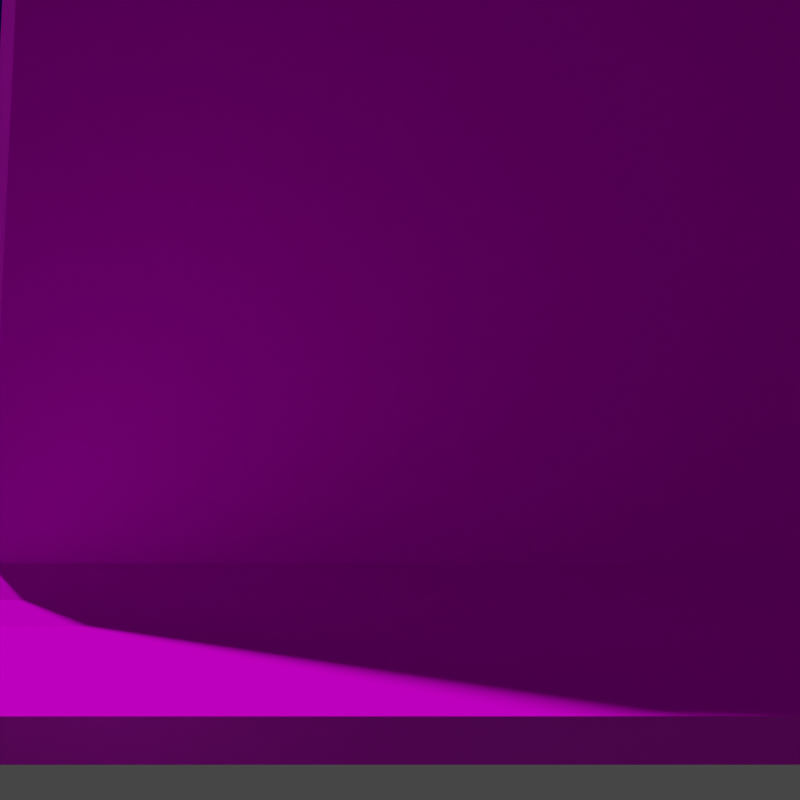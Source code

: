 # Source: SFA2_SuzakuCastle.blend  (saved by Blender 3.4.6; exported with 4.5.12 LTS)
import bpy
from mathutils import Matrix  # noqa: F401  (used for matrix-valued properties, if any)

bpy.ops.wm.read_factory_settings(use_empty=True)
scene = bpy.context.scene
scene.name = 'Scene'

# ---- collections
col_collection_1 = bpy.data.collections.new('Collection 1'); scene.collection.children.link(col_collection_1)
col_collection = bpy.data.collections.new('Collection'); scene.collection.children.link(col_collection)

# ---- images (referenced by path relative to the original .blend; pixels are not part of the script)
import os
ASSET_DIR = os.environ.get("B2B_ASSET_DIR", "")  # directory of the original .blend (textures are referenced by path, not embedded)
HERE = os.path.dirname(os.path.abspath(__file__))  # packed textures are extracted next to this script under _unpacked/

def load_image(name, relpath, width, height, colorspace="sRGB"):
    """Load a texture the original file referenced (path relative to the .blend, or extracted next to this script)."""
    p = next((c for c in (os.path.join(HERE, relpath), os.path.join(ASSET_DIR, relpath)) if relpath and os.path.exists(c)), "")
    if p:
        img = bpy.data.images.load(p, check_existing=True)
        img.name = name
    else:  # same state as the original file: an image datablock whose file is absent (Cycles renders it pink)
        img = bpy.data.images.new(name, width, height)
        img.source = "FILE"
        img.filepath = "//" + (relpath or name)
    img.colorspace_settings.name = colorspace
    return img
img_sfa2_suzakucastle_texid_0x00_floor_png = load_image('SFA2_SuzakuCastle-TexID_0x00-Floor.png', 'Textures/SFA2_SuzakuCastle-TexID_0x00-Floor.png', 1024, 1024, 'sRGB')
img_texid_0x01_mg_tubes_tga = load_image('TexID_0x01-MG_Tubes.tga', 'Textures/TexID_0x01-MG_Tubes.tga', 1024, 1024, 'sRGB')
img_sfa2_suzakucastle_texid_0x01_mg_png = load_image('SFA2_SuzakuCastle-TexID_0x01-MG.png', 'Textures/SFA2_SuzakuCastle-TexID_0x01-MG.png', 1024, 1024, 'sRGB')

# ---- materials (node trees are filled in below, after node groups)
mat_floor = bpy.data.materials.new('Floor')
mat_floor.use_transparent_shadow = False
mat_sky = bpy.data.materials.new('Sky')
mat_sky.use_transparent_shadow = False
mat_mg_tubes = bpy.data.materials.new('MG_Tubes')
mat_mg_tubes.use_transparent_shadow = False
mat_mg = bpy.data.materials.new('MG')
mat_mg.use_transparent_shadow = False

# ---- material node trees
mat_floor.use_nodes = True; mat_floor.node_tree.nodes.clear()
_N = mat_floor.node_tree.nodes; _L = mat_floor.node_tree.links
n0 = _N.new('ShaderNodeBsdfPrincipled'); n0.name = 'Principled BSDF'; n0.location = (10, 300)
n0.distribution = 'GGX'
n0.subsurface_method = 'RANDOM_WALK_SKIN'
n0.inputs[2].default_value = 0.0
n0.inputs[3].default_value = 0.0
n0.inputs[9].default_value = (0.0, 0.0, 7.451e-09)
n0.inputs[11].default_value = 1.01
n0.inputs[13].default_value = 0.0
n0.inputs[20].default_value = 0.0
n0.inputs[27].default_value = (0.0, 0.0, 0.0, 1.0)
n1 = _N.new('ShaderNodeOutputMaterial'); n1.name = 'Material Output'; n1.location = (300, 300)
n2 = _N.new('ShaderNodeTexImage'); n2.name = 'Image Texture'; n2.location = (-280, 280)
n2.image = img_sfa2_suzakucastle_texid_0x00_floor_png
_L.new(n0.outputs[0], n1.inputs[0])
_L.new(n2.outputs[0], n0.inputs[0])
_L.new(n2.outputs[1], n0.inputs[4])
n1.is_active_output = True
mat_sky.use_nodes = True; mat_sky.node_tree.nodes.clear()
_N = mat_sky.node_tree.nodes; _L = mat_sky.node_tree.links
n0 = _N.new('ShaderNodeBsdfPrincipled'); n0.name = 'Principled BSDF'; n0.location = (10, 300)
n0.distribution = 'GGX'
n0.subsurface_method = 'RANDOM_WALK_SKIN'
n0.inputs[2].default_value = 0.0
n0.inputs[3].default_value = 0.0
n0.inputs[11].default_value = 1.01
n0.inputs[13].default_value = 0.0
n0.inputs[20].default_value = 0.0
n0.inputs[27].default_value = (0.0, 0.0, 0.0, 1.0)
n0.inputs[28].default_value = 1.0
n1 = _N.new('ShaderNodeOutputMaterial'); n1.name = 'Material Output'; n1.location = (300, 300)
n2 = _N.new('ShaderNodeVertexColor'); n2.name = 'Vertex Color'; n2.location = (-392, 160)
n2.layer_name = 'Col'
_L.new(n0.outputs[0], n1.inputs[0])
_L.new(n2.outputs[0], n0.inputs[0])
n1.is_active_output = True
mat_mg_tubes.use_nodes = True; mat_mg_tubes.node_tree.nodes.clear()
_N = mat_mg_tubes.node_tree.nodes; _L = mat_mg_tubes.node_tree.links
n0 = _N.new('ShaderNodeBsdfPrincipled'); n0.name = 'Principled BSDF'; n0.location = (10, 300)
n0.distribution = 'GGX'
n0.subsurface_method = 'RANDOM_WALK_SKIN'
n0.inputs[3].default_value = 1.45
n0.inputs[27].default_value = (0.0, 0.0, 0.0, 1.0)
n0.inputs[28].default_value = 1.0
n1 = _N.new('ShaderNodeOutputMaterial'); n1.name = 'Material Output'; n1.location = (300, 300)
n2 = _N.new('ShaderNodeTexImage'); n2.name = 'Image Texture'; n2.location = (-280, 280)
n2.image = img_texid_0x01_mg_tubes_tga
_L.new(n0.outputs[0], n1.inputs[0])
_L.new(n2.outputs[0], n0.inputs[0])
_L.new(n2.outputs[1], n0.inputs[4])
n1.is_active_output = True
mat_mg.use_nodes = True; mat_mg.node_tree.nodes.clear()
_N = mat_mg.node_tree.nodes; _L = mat_mg.node_tree.links
n0 = _N.new('ShaderNodeBsdfPrincipled'); n0.name = 'Principled BSDF'; n0.location = (-39, 227)
n0.distribution = 'GGX'
n0.subsurface_method = 'RANDOM_WALK_SKIN'
n0.inputs[2].default_value = 0.0
n0.inputs[3].default_value = 0.0
n0.inputs[11].default_value = 1.01
n0.inputs[13].default_value = 0.0
n0.inputs[20].default_value = 0.0
n0.inputs[27].default_value = (0.0, 0.0, 0.0, 1.0)
n0.inputs[28].default_value = 1.0
n1 = _N.new('ShaderNodeOutputMaterial'); n1.name = 'Material Output'; n1.location = (251, 227)
n2 = _N.new('ShaderNodeTexImage'); n2.name = 'Image Texture'; n2.location = (-329, 207)
n2.width = 206
n2.image = img_sfa2_suzakucastle_texid_0x01_mg_png
_L.new(n0.outputs[0], n1.inputs[0])
_L.new(n2.outputs[0], n0.inputs[0])
_L.new(n2.outputs[1], n0.inputs[4])
n1.is_active_output = True

# ---- world
world_world = bpy.data.worlds.new('World'); scene.world = world_world
world_world.use_nodes = True; world_world.node_tree.nodes.clear()
_N = world_world.node_tree.nodes; _L = world_world.node_tree.links
n0 = _N.new('ShaderNodeOutputWorld'); n0.name = 'World Output'; n0.location = (300, 300)
n1 = _N.new('ShaderNodeBackground'); n1.name = 'Background'; n1.location = (10, 300)
n1.inputs[0].default_value = (0.05088, 0.05088, 0.05088, 1.0)
_L.new(n1.outputs[0], n0.inputs[0])
n0.is_active_output = True
world_world.color = (0.05088, 0.05088, 0.05088)
world_world.use_sun_shadow = False
world_world.sun_shadow_jitter_overblur = 0.0

# ---- cameras
cam_camera_001 = bpy.data.cameras.new('Camera.001')
cam_camera_001.clip_end = 1e+10

# ---- meshes
me_floor = bpy.data.meshes.new('Floor')
me_floor.from_pydata([(-1525.0, -590.4, 60.0), (1525.0, -590.4, 60.0), (-1525.0, 266.5, -11.73), (1525.0, 266.5, -11.73), (-1525.0, -343.1, -4.87), (1525.0, -343.1, -4.87), (-1525.0, -491.5, 16.15), (1525.0, -491.5, 16.15), (-1525.0, -541.0, 38.07), (1525.0, -541.0, 38.07), (1525.0, -38.31, -8.3), (-1525.0, -38.31, -8.3)], [], [(11, 10, 3, 2), (7, 5, 4, 6), (9, 7, 6, 8), (1, 9, 8, 0), (4, 5, 10, 11)])
_uv = me_floor.uv_layers.new(name='UVMap')
_uv.uv.foreach_set('vector', [0.9999, 0.3462, 3.338e-06, 0.3462, 3.338e-06, 0.0007966, 0.9999, 4.438e-05, 3.338e-06, 0.8619, 3.338e-06, 0.6916, 0.9999, 0.6916, 0.9999, 0.8619, 6.914e-06, 0.9275, 3.338e-06, 0.8619, 0.9999, 0.8619, 0.9999, 0.9275, 1.049e-05, 0.9931, 6.914e-06, 0.9275, 0.9999, 0.9275, 0.9999, 0.9931, 0.9999, 0.6916, 3.338e-06, 0.6916, 3.338e-06, 0.3462, 0.9999, 0.3462])
me_floor.materials.append(mat_floor)
me_floor.use_remesh_fix_poles = True
me_floor.use_remesh_preserve_attributes = False
me_floor.update()
me_farbg = bpy.data.meshes.new('FarBG')
me_farbg.from_pydata([(-2651.0, -2275.0, 2353.0), (2651.0, -2275.0, 2353.0), (-2651.0, -2275.0, -443.2), (2651.0, -2275.0, -443.2)], [], [(0, 1, 3, 2)])
_uv = me_farbg.uv_layers.new(name='UVMap')
_uv.uv.foreach_set('vector', [1.0, 1.0, 0.0, 1.0, 0.0, 0.0, 1.0, 0.0])
_ca = me_farbg.color_attributes.new('Col', 'BYTE_COLOR', 'CORNER')
_ca.data.foreach_set('color', [0.01444, 0.005182, 0.314, 1.0, 0.01444, 0.005182, 0.314, 1.0, 0.01444, 0.005182, 0.314, 1.0, 0.01444, 0.005182, 0.314, 1.0])
me_farbg.materials.append(mat_sky)
me_farbg.use_remesh_fix_poles = True
me_farbg.use_remesh_preserve_attributes = False
me_farbg.use_paint_bone_selection = False
me_farbg.use_paint_mask_vertex = True
me_farbg.update()
me_plane = bpy.data.meshes.new('Plane')
me_plane.from_pydata([(1759.0, -1158.0, -309.4), (-1759.0, -1158.0, -309.4), (1759.0, -1158.0, 1891.0), (-1759.0, -1158.0, 1891.0), (-1529.0, -854.9, 1551.0), (-1025.0, -854.9, 1551.0), (-1529.0, -854.9, 766.4), (-1025.0, -854.9, 766.4), (1099.0, -694.5, 1511.0), (1552.0, -694.5, 1511.0), (1099.0, -694.5, 806.5), (1552.0, -694.5, 806.5), (1111.0, -785.7, 833.8), (1596.0, -785.7, 833.8), (1111.0, -785.7, -85.39), (1596.0, -785.7, -85.39)], [], [(0, 1, 3, 2), (4, 5, 7, 6), (8, 9, 11, 10), (12, 13, 15, 14)])
_uv = me_plane.uv_layers.new(name='UVMap')
_uv.uv.foreach_set('vector', [0.0, 0.0, 0.719, 0.0, 0.719, 1.0, 0.0, 1.0, 0.963, 1.0, 0.8417, 1.0, 0.8417, 0.6222, 0.963, 0.6222, 0.8408, 1.0, 0.7196, 1.0, 0.7196, 0.6222, 0.8408, 0.6222, 0.8266, 0.6213, 0.7194, 0.6213, 0.7194, 0.2142, 0.8266, 0.2142])
me_plane.materials.append(mat_mg_tubes)
me_plane.use_remesh_fix_poles = True
me_plane.use_remesh_preserve_attributes = False
me_plane.update()
me_mg = bpy.data.meshes.new('MG')
me_mg.from_pydata([(-1525.0, -590.4, 911.3), (1525.0, -590.4, 911.3), (-1525.0, -590.4, 60.0), (1525.0, -590.4, 60.0), (-1839.0, -1371.0, 673.2), (1839.0, -1371.0, 673.2), (-1839.0, -1371.0, -26.29), (1839.0, -1371.0, -26.29), (299.6, -1761.0, 986.9), (2043.0, -1761.0, 986.9), (299.6, -1761.0, 57.66), (2043.0, -1761.0, 52.01), (-2252.0, -2184.0, 860.0), (2252.0, -2184.0, 892.7), (-2252.0, -2184.0, -69.41), (2252.0, -2184.0, -69.41), (-470.7, -2120.0, 1637.0), (470.7, -2120.0, 1637.0), (-470.7, -2120.0, 886.1), (470.7, -2120.0, 886.1)], [], [(0, 1, 3, 2), (4, 5, 7, 6), (8, 9, 11, 10), (12, 13, 15, 14), (16, 17, 19, 18)])
_uv = me_mg.uv_layers.new(name='UVMap')
_uv.uv.foreach_set('vector', [0.75, 0.4187, 3.128e-08, 0.4187, 0.0, 0.0, 0.75, 0.0, 0.656, 0.6715, 7.103e-09, 0.6715, 0.0, 0.4219, 0.656, 0.4219, 1.0, 0.1823, 0.829, 0.1823, 0.829, 0.0, 1.0, 0.0, 0.469, 0.9007, 1.955e-08, 0.9075, 0.0, 0.7071, 0.469, 0.7071, 1.0, 0.5018, 0.8592, 0.5018, 0.8592, 0.277, 1.0, 0.277])
_ca = me_mg.color_attributes.new('Col', 'BYTE_COLOR', 'CORNER')
_ca.data.foreach_set('color', [1.0, 1.0, 1.0, 1.0, 1.0, 1.0, 1.0, 1.0, 1.0, 1.0, 1.0, 1.0, 1.0, 1.0, 1.0, 1.0, 1.0, 1.0, 1.0, 1.0, 1.0, 1.0, 1.0, 1.0, 1.0, 1.0, 1.0, 1.0, 1.0, 1.0, 1.0, 1.0, 1.0, 1.0, 1.0, 1.0, 1.0, 1.0, 1.0, 1.0, 1.0, 1.0, 1.0, 1.0, 1.0, 1.0, 1.0, 1.0, 1.0, 1.0, 1.0, 1.0, 1.0, 1.0, 1.0, 1.0, 1.0, 1.0, 1.0, 1.0, 1.0, 1.0, 1.0, 1.0, 1.0, 1.0, 1.0, 1.0, 1.0, 1.0, 1.0, 1.0, 1.0, 1.0, 1.0, 1.0, 1.0, 1.0, 1.0, 1.0])
me_mg.materials.append(mat_mg)
me_mg.use_remesh_fix_poles = True
me_mg.use_remesh_preserve_attributes = False
me_mg.use_paint_bone_selection = False
me_mg.use_paint_mask_vertex = True
me_mg.update()

# ---- curves / text
cu_nurbspath = bpy.data.curves.new('NurbsPath', 'CURVE')
cu_nurbspath.dimensions = '3D'
_sp = cu_nurbspath.splines.new('NURBS'); _sp.points.add(4)
_sp.points.foreach_set('co', [-1200.0, 0.0, 0.0, 1.0, -600.0, 0.0, 0.0, 1.0, 0.0, 0.0, 0.0, 1.0, 600.0, 0.0, 0.0, 1.0, 1200.0, 0.0, 0.0, 1.0])
_sp.order_u = 5
_sp.order_v = 0
_sp.use_endpoint_u = True
cu_nurbspath.path_duration = 240
cu_nurbspath.use_path = True
cu_nurbspath.use_path_follow = True
cu_nurbspath.eval_time = 230.0
cu_nurbspath.fill_mode = 'FULL'

# ---- objects
ob_floor = bpy.data.objects.new('Floor', me_floor)
ob_farbg = bpy.data.objects.new('FarBG', me_farbg)
ob_mg_tubes = bpy.data.objects.new('MG_Tubes', me_plane)
ob_mg = bpy.data.objects.new('MG', me_mg)
ob_nurbspath = bpy.data.objects.new('NurbsPath', cu_nurbspath)
ob_camera_001 = bpy.data.objects.new('Camera.001', cam_camera_001)

# ---- transforms, parenting, visibility, modifiers, constraints
ob_floor.location = (0.0, 0.0, 0.0)
ob_farbg.location = (0.0, 0.0, 0.0)
ob_mg_tubes.location = (0.0, 0.0, 0.0)
ob_mg.location = (0.0, 0.0, 0.0)
ob_nurbspath.location = (0.0, 816.9, 158.1)
ob_camera_001.parent = ob_nurbspath
ob_camera_001.matrix_parent_inverse = Matrix(((4.93e-32, -1.0, -2.22e-16, 816.9), (-2.22e-16, 4.93e-32, 1.0, -158.1), (-1.0, 2.22e-16, 4.93e-32, -1200.0), (-0.0, -0.0, -0.0, 1.0)))
ob_camera_001.location = (-975.0, 915.0, 85.0)
ob_camera_001.rotation_euler = (1.7, 0.0, -3.142)
ob_camera_001.scale = (50.0, 50.0, 50.0)
_c = ob_camera_001.constraints.new('LIMIT_LOCATION'); _c.name = 'Limit Location'
_c.use_min_x = True
_c.use_max_x = True
_c.min_x = -975.0
_c.max_x = 975.0

# ---- collection membership
col_collection_1.objects.link(ob_floor)
col_collection_1.objects.link(ob_farbg)
col_collection_1.objects.link(ob_mg_tubes)
col_collection_1.objects.link(ob_mg)
col_collection.objects.link(ob_nurbspath)
col_collection.objects.link(ob_camera_001)

# ---- scene / render settings (as saved in the file)
scene.camera = ob_camera_001
scene.frame_start = 1; scene.frame_end = 250; scene.frame_set(230)
scene.render.engine = 'BLENDER_EEVEE_NEXT'
scene.render.resolution_x = 2000
scene.render.resolution_y = 2000
scene.render.pixel_aspect_x = 4.0
scene.render.pixel_aspect_y = 3.0
scene.cycles.use_denoising = False
scene.cycles.samples = 128
scene.cycles.sampling_pattern = 'TABULATED_SOBOL'
scene.cycles.use_adaptive_sampling = False
scene.cycles.use_light_tree = False
scene.view_settings.view_transform = 'Filmic'
bpy.context.view_layer.update()

# ---- added for rendering (the .blend has no usable light): sun
light_auto_sun = bpy.data.lights.new('AutoSun', 'SUN')
light_auto_sun.energy = 3.0
light_auto_sun.angle = 0.0523599
ob_auto_sun = bpy.data.objects.new('AutoSun', light_auto_sun)
scene.collection.objects.link(ob_auto_sun)
ob_auto_sun.rotation_euler = (0.872665, 0.174533, 0.523599)
bpy.context.view_layer.update()
